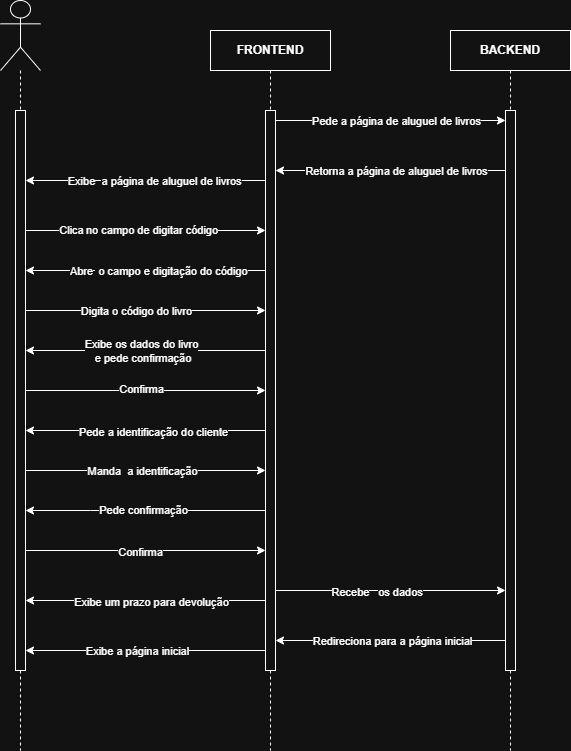

The diagram above was exported from draw.io. Its source (the exported page's mxGraphModel, read from the mxfile embedded in the PNG):
<mxGraphModel dx="1664" dy="914" grid="1" gridSize="10" guides="1" tooltips="1" connect="1" arrows="1" fold="1" page="1" pageScale="1" pageWidth="827" pageHeight="1169" math="0" shadow="0">
  <root>
    <mxCell id="0" />
    <mxCell id="1" parent="0" />
    <mxCell id="MhuFpY8Sord_G1bMvXM5-1" parent="1" style="shape=umlLifeline;perimeter=lifelinePerimeter;whiteSpace=wrap;html=1;container=1;dropTarget=0;collapsible=0;recursiveResize=0;outlineConnect=0;portConstraint=eastwest;newEdgeStyle={&quot;curved&quot;:0,&quot;rounded&quot;:0};fontStyle=1" value="FRONTEND" vertex="1">
      <mxGeometry height="720" width="120" x="320" y="80" as="geometry" />
    </mxCell>
    <mxCell id="MhuFpY8Sord_G1bMvXM5-2" parent="MhuFpY8Sord_G1bMvXM5-1" style="html=1;points=[[0,0,0,0,5],[0,1,0,0,-5],[1,0,0,0,5],[1,1,0,0,-5]];perimeter=orthogonalPerimeter;outlineConnect=0;targetShapes=umlLifeline;portConstraint=eastwest;newEdgeStyle={&quot;curved&quot;:0,&quot;rounded&quot;:0};fontStyle=1" value="" vertex="1">
      <mxGeometry height="560" width="10" x="55" y="80" as="geometry" />
    </mxCell>
    <mxCell id="MhuFpY8Sord_G1bMvXM5-4" parent="1" style="shape=umlLifeline;perimeter=lifelinePerimeter;whiteSpace=wrap;html=1;container=1;dropTarget=0;collapsible=0;recursiveResize=0;outlineConnect=0;portConstraint=eastwest;newEdgeStyle={&quot;curved&quot;:0,&quot;rounded&quot;:0};" value="&lt;b&gt;BACKEND&lt;/b&gt;" vertex="1">
      <mxGeometry height="720" width="120" x="560" y="80" as="geometry" />
    </mxCell>
    <mxCell id="MhuFpY8Sord_G1bMvXM5-28" parent="MhuFpY8Sord_G1bMvXM5-4" style="html=1;points=[[0,0,0,0,5],[0,1,0,0,-5],[1,0,0,0,5],[1,1,0,0,-5]];perimeter=orthogonalPerimeter;outlineConnect=0;targetShapes=umlLifeline;portConstraint=eastwest;newEdgeStyle={&quot;curved&quot;:0,&quot;rounded&quot;:0};fontStyle=1" value="" vertex="1">
      <mxGeometry height="560" width="10" x="55" y="80" as="geometry" />
    </mxCell>
    <mxCell id="MhuFpY8Sord_G1bMvXM5-6" parent="1" style="shape=umlLifeline;perimeter=lifelinePerimeter;whiteSpace=wrap;html=1;container=1;dropTarget=0;collapsible=0;recursiveResize=0;outlineConnect=0;portConstraint=eastwest;newEdgeStyle={&quot;curved&quot;:0,&quot;rounded&quot;:0};participant=umlActor;size=70;" value="" vertex="1">
      <mxGeometry height="750" width="40" x="110" y="50" as="geometry" />
    </mxCell>
    <mxCell id="MhuFpY8Sord_G1bMvXM5-8" parent="MhuFpY8Sord_G1bMvXM5-6" style="html=1;points=[[0,0,0,0,5],[0,1,0,0,-5],[1,0,0,0,5],[1,1,0,0,-5]];perimeter=orthogonalPerimeter;outlineConnect=0;targetShapes=umlLifeline;portConstraint=eastwest;newEdgeStyle={&quot;curved&quot;:0,&quot;rounded&quot;:0};fontStyle=1" value="" vertex="1">
      <mxGeometry height="560" width="10" x="15" y="110" as="geometry" />
    </mxCell>
    <mxCell id="MhuFpY8Sord_G1bMvXM5-32" edge="1" parent="1" style="endArrow=classic;html=1;rounded=0;" target="MhuFpY8Sord_G1bMvXM5-28" value="">
      <mxGeometry height="50" relative="1" width="50" as="geometry">
        <mxPoint x="385" y="170" as="sourcePoint" />
        <mxPoint x="500" y="170" as="targetPoint" />
      </mxGeometry>
    </mxCell>
    <mxCell id="MhuFpY8Sord_G1bMvXM5-33" connectable="0" parent="MhuFpY8Sord_G1bMvXM5-32" style="edgeLabel;html=1;align=center;verticalAlign=middle;resizable=0;points=[];" value="Pede a página de aluguel de livros" vertex="1">
      <mxGeometry relative="1" x="0.0425" as="geometry">
        <mxPoint as="offset" />
      </mxGeometry>
    </mxCell>
    <mxCell id="MhuFpY8Sord_G1bMvXM5-35" edge="1" parent="1" style="endArrow=classic;html=1;rounded=0;" value="">
      <mxGeometry height="50" relative="1" width="50" as="geometry">
        <mxPoint x="615" y="220.00000000000006" as="sourcePoint" />
        <mxPoint x="385.0000000000001" y="220" as="targetPoint" />
      </mxGeometry>
    </mxCell>
    <mxCell id="MhuFpY8Sord_G1bMvXM5-36" connectable="0" parent="MhuFpY8Sord_G1bMvXM5-35" style="edgeLabel;html=1;align=center;verticalAlign=middle;resizable=0;points=[];" value="&lt;span style=&quot;color: rgba(0, 0, 0, 0); font-family: monospace; font-size: 0px; text-align: start; background-color: rgb(27, 29, 30);&quot;&gt;%3CmxGraphModel%3E%3Croot%3E%3CmxCell%20id%3D%220%22%2F%3E%3CmxCell%20id%3D%221%22%20parent%3D%220%22%2F%3E%3CmxCell%20id%3D%222%22%20connectable%3D%220%22%20parent%3D%221%22%20style%3D%22edgeLabel%3Bhtml%3D1%3Balign%3Dcenter%3BverticalAlign%3Dmiddle%3Bresizable%3D0%3Bpoints%3D%5B%5D%3B%22%20value%3D%22Retorna%20a%20aba%20do%20livro%20e%26amp%3Bnbsp%3B%26lt%3Bdiv%26gt%3Ba%20p%C3%A1gina%20de%20coment%C3%A1rios%26lt%3B%2Fdiv%26gt%3B%22%20vertex%3D%221%22%3E%3CmxGeometry%20x%3D%22504.4000000000001%22%20y%3D%22210%22%20as%3D%22geometry%22%2F%3E%3C%2FmxCell%3E%3C%2Froot%3E%3C%2FmxGraphModel%3E&lt;/span&gt;" vertex="1">
      <mxGeometry relative="1" x="0.035" y="-1" as="geometry">
        <mxPoint as="offset" />
      </mxGeometry>
    </mxCell>
    <mxCell id="MhuFpY8Sord_G1bMvXM5-37" connectable="0" parent="MhuFpY8Sord_G1bMvXM5-35" style="edgeLabel;html=1;align=center;verticalAlign=middle;resizable=0;points=[];" value="Retorna a página de aluguel de livros" vertex="1">
      <mxGeometry relative="1" x="-0.0435" as="geometry">
        <mxPoint as="offset" />
      </mxGeometry>
    </mxCell>
    <mxCell id="MhuFpY8Sord_G1bMvXM5-38" edge="1" parent="1" style="endArrow=classic;html=1;rounded=0;" target="MhuFpY8Sord_G1bMvXM5-8" value="">
      <mxGeometry height="50" relative="1" width="50" as="geometry">
        <mxPoint x="375.0000000000001" y="230.00000000000006" as="sourcePoint" />
        <mxPoint x="320" y="230" as="targetPoint" />
      </mxGeometry>
    </mxCell>
    <mxCell id="MhuFpY8Sord_G1bMvXM5-39" connectable="0" parent="MhuFpY8Sord_G1bMvXM5-38" style="edgeLabel;html=1;align=center;verticalAlign=middle;resizable=0;points=[];" value="a página de aluguel de livros" vertex="1">
      <mxGeometry relative="1" x="-0.0572" as="geometry">
        <mxPoint x="18" as="offset" />
      </mxGeometry>
    </mxCell>
    <mxCell id="MhuFpY8Sord_G1bMvXM5-69" connectable="0" parent="MhuFpY8Sord_G1bMvXM5-38" style="edgeLabel;html=1;align=center;verticalAlign=middle;resizable=0;points=[];" value="Exibe" vertex="1">
      <mxGeometry relative="1" x="0.7202" y="-1" as="geometry">
        <mxPoint x="21" y="1" as="offset" />
      </mxGeometry>
    </mxCell>
    <mxCell id="MhuFpY8Sord_G1bMvXM5-40" edge="1" parent="1" style="endArrow=classic;html=1;rounded=0;" target="MhuFpY8Sord_G1bMvXM5-2" value="">
      <mxGeometry height="50" relative="1" width="50" as="geometry">
        <mxPoint x="135" y="280.0000000000001" as="sourcePoint" />
        <mxPoint x="250" y="280" as="targetPoint" />
      </mxGeometry>
    </mxCell>
    <mxCell id="MhuFpY8Sord_G1bMvXM5-41" connectable="0" parent="MhuFpY8Sord_G1bMvXM5-40" style="edgeLabel;html=1;align=center;verticalAlign=middle;resizable=0;points=[];" value="&amp;nbsp;no campo de digitar código" vertex="1">
      <mxGeometry relative="1" x="0.0426" y="1" as="geometry">
        <mxPoint as="offset" />
      </mxGeometry>
    </mxCell>
    <mxCell id="MhuFpY8Sord_G1bMvXM5-70" connectable="0" parent="MhuFpY8Sord_G1bMvXM5-40" style="edgeLabel;html=1;align=center;verticalAlign=middle;resizable=0;points=[];" value="Clica" vertex="1">
      <mxGeometry relative="1" x="-0.6202" y="1" as="geometry">
        <mxPoint as="offset" />
      </mxGeometry>
    </mxCell>
    <mxCell id="MhuFpY8Sord_G1bMvXM5-42" edge="1" parent="1" style="endArrow=classic;html=1;rounded=0;" target="MhuFpY8Sord_G1bMvXM5-8" value="">
      <mxGeometry height="50" relative="1" width="50" as="geometry">
        <mxPoint x="375" y="320.0000000000001" as="sourcePoint" />
        <mxPoint x="320" y="320" as="targetPoint" />
      </mxGeometry>
    </mxCell>
    <mxCell id="MhuFpY8Sord_G1bMvXM5-44" connectable="0" parent="MhuFpY8Sord_G1bMvXM5-42" style="edgeLabel;html=1;align=center;verticalAlign=middle;resizable=0;points=[];" value="&amp;nbsp;o campo e digitação do código" vertex="1">
      <mxGeometry relative="1" x="0.0315" as="geometry">
        <mxPoint x="29" as="offset" />
      </mxGeometry>
    </mxCell>
    <mxCell id="MhuFpY8Sord_G1bMvXM5-71" connectable="0" parent="MhuFpY8Sord_G1bMvXM5-42" style="edgeLabel;html=1;align=center;verticalAlign=middle;resizable=0;points=[];" value="Abre" vertex="1">
      <mxGeometry relative="1" x="0.7298" as="geometry">
        <mxPoint x="22" as="offset" />
      </mxGeometry>
    </mxCell>
    <mxCell id="MhuFpY8Sord_G1bMvXM5-45" edge="1" parent="1" style="endArrow=classic;html=1;rounded=0;" value="">
      <mxGeometry height="50" relative="1" width="50" as="geometry">
        <mxPoint x="135" y="360.0000000000001" as="sourcePoint" />
        <mxPoint x="375" y="360.0000000000001" as="targetPoint" />
      </mxGeometry>
    </mxCell>
    <mxCell id="MhuFpY8Sord_G1bMvXM5-46" connectable="0" parent="MhuFpY8Sord_G1bMvXM5-45" style="edgeLabel;html=1;align=center;verticalAlign=middle;resizable=0;points=[];" value="Digita o código do livro" vertex="1">
      <mxGeometry relative="1" x="-0.0824" as="geometry">
        <mxPoint as="offset" />
      </mxGeometry>
    </mxCell>
    <mxCell id="MhuFpY8Sord_G1bMvXM5-47" edge="1" parent="1" style="endArrow=classic;html=1;rounded=0;" value="">
      <mxGeometry height="50" relative="1" width="50" as="geometry">
        <mxPoint x="375" y="400.0000000000001" as="sourcePoint" />
        <mxPoint x="135" y="400.0000000000001" as="targetPoint" />
      </mxGeometry>
    </mxCell>
    <mxCell id="MhuFpY8Sord_G1bMvXM5-48" connectable="0" parent="MhuFpY8Sord_G1bMvXM5-47" style="edgeLabel;html=1;align=center;verticalAlign=middle;resizable=0;points=[];" value="Exibe os dados do livro&lt;div&gt;&amp;nbsp;e pede confirmação&lt;/div&gt;" vertex="1">
      <mxGeometry relative="1" x="0.087" y="1" as="geometry">
        <mxPoint x="6" y="-1" as="offset" />
      </mxGeometry>
    </mxCell>
    <mxCell id="MhuFpY8Sord_G1bMvXM5-52" edge="1" parent="1" style="endArrow=classic;html=1;rounded=0;" target="MhuFpY8Sord_G1bMvXM5-2" value="">
      <mxGeometry height="50" relative="1" width="50" as="geometry">
        <mxPoint x="135" y="440" as="sourcePoint" />
        <mxPoint x="270" y="440" as="targetPoint" />
      </mxGeometry>
    </mxCell>
    <mxCell id="MhuFpY8Sord_G1bMvXM5-53" connectable="0" parent="MhuFpY8Sord_G1bMvXM5-52" style="edgeLabel;html=1;align=center;verticalAlign=middle;resizable=0;points=[];" value="Confirma" vertex="1">
      <mxGeometry relative="1" x="0.1191" y="2" as="geometry">
        <mxPoint x="-19" as="offset" />
      </mxGeometry>
    </mxCell>
    <mxCell id="MhuFpY8Sord_G1bMvXM5-54" edge="1" parent="1" style="endArrow=classic;html=1;rounded=0;" value="">
      <mxGeometry height="50" relative="1" width="50" as="geometry">
        <mxPoint x="375.0000000000001" y="480" as="sourcePoint" />
        <mxPoint x="135" y="480" as="targetPoint" />
      </mxGeometry>
    </mxCell>
    <mxCell id="MhuFpY8Sord_G1bMvXM5-55" connectable="0" parent="MhuFpY8Sord_G1bMvXM5-54" style="edgeLabel;html=1;align=center;verticalAlign=middle;resizable=0;points=[];" value="Pede a identificação do cliente" vertex="1">
      <mxGeometry relative="1" x="-0.058" y="1" as="geometry">
        <mxPoint as="offset" />
      </mxGeometry>
    </mxCell>
    <mxCell id="MhuFpY8Sord_G1bMvXM5-58" edge="1" parent="1" style="endArrow=classic;html=1;rounded=0;" value="">
      <mxGeometry height="50" relative="1" width="50" as="geometry">
        <mxPoint x="135" y="520" as="sourcePoint" />
        <mxPoint x="375" y="520" as="targetPoint" />
      </mxGeometry>
    </mxCell>
    <mxCell id="MhuFpY8Sord_G1bMvXM5-60" connectable="0" parent="MhuFpY8Sord_G1bMvXM5-58" style="edgeLabel;html=1;align=center;verticalAlign=middle;resizable=0;points=[];" value="Manda&amp;nbsp; a identificação" vertex="1">
      <mxGeometry relative="1" x="-0.0307" as="geometry">
        <mxPoint as="offset" />
      </mxGeometry>
    </mxCell>
    <mxCell id="MhuFpY8Sord_G1bMvXM5-61" edge="1" parent="1" source="MhuFpY8Sord_G1bMvXM5-2" style="endArrow=classic;html=1;rounded=0;" target="MhuFpY8Sord_G1bMvXM5-8" value="">
      <mxGeometry height="50" relative="1" width="50" as="geometry">
        <Array as="points">
          <mxPoint x="200" y="560" />
        </Array>
        <mxPoint x="220" y="610" as="sourcePoint" />
        <mxPoint x="270" y="560" as="targetPoint" />
      </mxGeometry>
    </mxCell>
    <mxCell id="MhuFpY8Sord_G1bMvXM5-62" connectable="0" parent="MhuFpY8Sord_G1bMvXM5-61" style="edgeLabel;html=1;align=center;verticalAlign=middle;resizable=0;points=[];" value="Pede confirmação" vertex="1">
      <mxGeometry relative="1" x="0.0221" y="-1" as="geometry">
        <mxPoint as="offset" />
      </mxGeometry>
    </mxCell>
    <mxCell id="MhuFpY8Sord_G1bMvXM5-63" edge="1" parent="1" style="endArrow=classic;html=1;rounded=0;" target="MhuFpY8Sord_G1bMvXM5-2" value="">
      <mxGeometry height="50" relative="1" width="50" as="geometry">
        <mxPoint x="135" y="600" as="sourcePoint" />
        <mxPoint x="290" y="600" as="targetPoint" />
      </mxGeometry>
    </mxCell>
    <mxCell id="MhuFpY8Sord_G1bMvXM5-64" connectable="0" parent="MhuFpY8Sord_G1bMvXM5-63" style="edgeLabel;html=1;align=center;verticalAlign=middle;resizable=0;points=[];" value="Confirma" vertex="1">
      <mxGeometry relative="1" x="0.1704" y="-1" as="geometry">
        <mxPoint x="-26" as="offset" />
      </mxGeometry>
    </mxCell>
    <mxCell id="MhuFpY8Sord_G1bMvXM5-65" edge="1" parent="1" style="endArrow=classic;html=1;rounded=0;" value="">
      <mxGeometry height="50" relative="1" width="50" as="geometry">
        <mxPoint x="385" y="639.9999999999999" as="sourcePoint" />
        <mxPoint x="615" y="639.9999999999999" as="targetPoint" />
      </mxGeometry>
    </mxCell>
    <mxCell id="MhuFpY8Sord_G1bMvXM5-67" connectable="0" parent="MhuFpY8Sord_G1bMvXM5-65" style="edgeLabel;html=1;align=center;verticalAlign=middle;resizable=0;points=[];" value="os dados" vertex="1">
      <mxGeometry relative="1" x="0.0338" y="-1" as="geometry">
        <mxPoint x="6" as="offset" />
      </mxGeometry>
    </mxCell>
    <mxCell id="MhuFpY8Sord_G1bMvXM5-73" connectable="0" parent="MhuFpY8Sord_G1bMvXM5-65" style="edgeLabel;html=1;align=center;verticalAlign=middle;resizable=0;points=[];" value="Recebe" vertex="1">
      <mxGeometry relative="1" x="-0.487" y="-1" as="geometry">
        <mxPoint x="16" as="offset" />
      </mxGeometry>
    </mxCell>
    <mxCell id="MhuFpY8Sord_G1bMvXM5-75" edge="1" parent="1" style="endArrow=classic;html=1;rounded=0;" value="">
      <mxGeometry height="50" relative="1" width="50" as="geometry">
        <mxPoint x="375" y="650" as="sourcePoint" />
        <mxPoint x="135" y="650" as="targetPoint" />
      </mxGeometry>
    </mxCell>
    <mxCell id="MhuFpY8Sord_G1bMvXM5-76" connectable="0" parent="MhuFpY8Sord_G1bMvXM5-75" style="edgeLabel;html=1;align=center;verticalAlign=middle;resizable=0;points=[];" value="Exibe um prazo para devolução" vertex="1">
      <mxGeometry relative="1" x="-0.175" y="1" as="geometry">
        <mxPoint x="-16" as="offset" />
      </mxGeometry>
    </mxCell>
    <mxCell id="MhuFpY8Sord_G1bMvXM5-80" edge="1" parent="1" style="endArrow=classic;html=1;rounded=0;" target="MhuFpY8Sord_G1bMvXM5-2" value="">
      <mxGeometry height="50" relative="1" width="50" as="geometry">
        <mxPoint x="610" y="690" as="sourcePoint" />
        <mxPoint x="390" y="690" as="targetPoint" />
      </mxGeometry>
    </mxCell>
    <mxCell id="MhuFpY8Sord_G1bMvXM5-81" connectable="0" parent="MhuFpY8Sord_G1bMvXM5-80" style="edgeLabel;html=1;align=center;verticalAlign=middle;resizable=0;points=[];" value="Redireciona para a página inicial" vertex="1">
      <mxGeometry relative="1" x="-0.0417" as="geometry">
        <mxPoint as="offset" />
      </mxGeometry>
    </mxCell>
    <mxCell id="MhuFpY8Sord_G1bMvXM5-82" edge="1" parent="1" style="endArrow=none;html=1;rounded=0;" value="">
      <mxGeometry height="50" relative="1" width="50" as="geometry">
        <mxPoint x="600" y="690" as="sourcePoint" />
        <mxPoint x="615" y="690" as="targetPoint" />
      </mxGeometry>
    </mxCell>
    <mxCell id="MhuFpY8Sord_G1bMvXM5-83" edge="1" parent="1" style="endArrow=classic;html=1;rounded=0;" value="">
      <mxGeometry height="50" relative="1" width="50" as="geometry">
        <mxPoint x="375" y="700" as="sourcePoint" />
        <mxPoint x="135" y="700" as="targetPoint" />
      </mxGeometry>
    </mxCell>
    <mxCell id="MhuFpY8Sord_G1bMvXM5-84" connectable="0" parent="MhuFpY8Sord_G1bMvXM5-83" style="edgeLabel;html=1;align=center;verticalAlign=middle;resizable=0;points=[];" value="Exibe a página inicial" vertex="1">
      <mxGeometry relative="1" x="0.0667" as="geometry">
        <mxPoint as="offset" />
      </mxGeometry>
    </mxCell>
  </root>
</mxGraphModel>